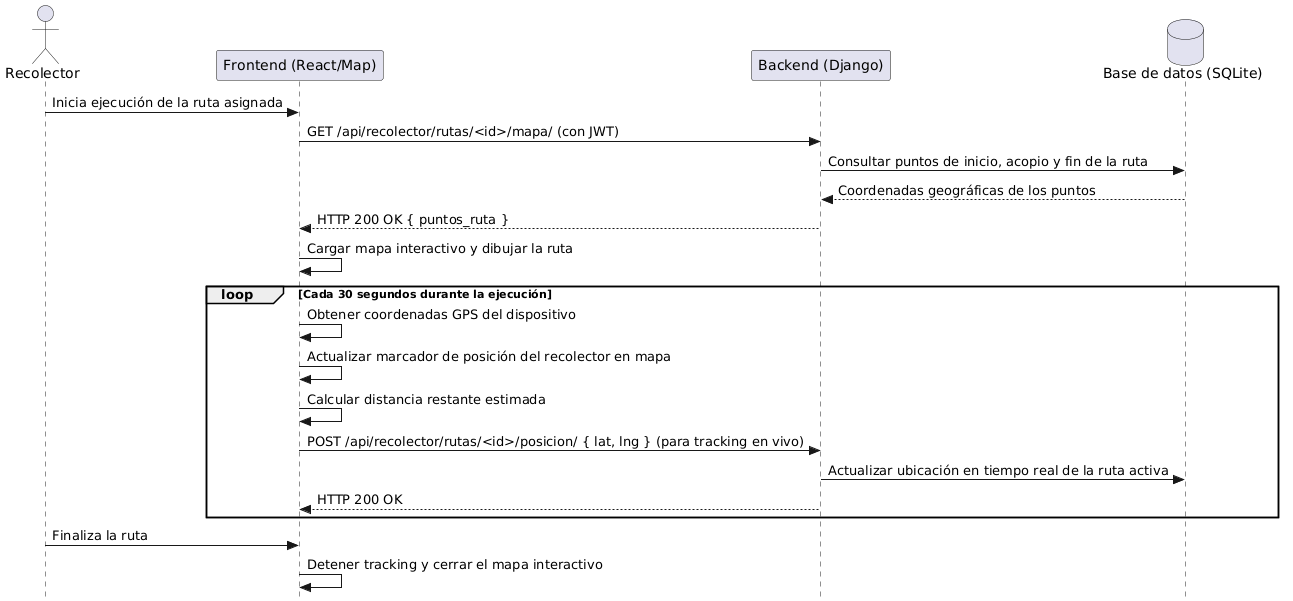

The diagram above was rendered by PlantUML. Its source (embedded in the PNG):
@startuml
skinparam style strictuml
actor Recolector as R
participant "Frontend (React/Map)" as FE
participant "Backend (Django)" as BE
database "Base de datos (SQLite)" as DB

R -> FE: Inicia ejecución de la ruta asignada
FE -> BE: GET /api/recolector/rutas/<id>/mapa/ (con JWT)
BE -> DB: Consultar puntos de inicio, acopio y fin de la ruta
DB --> BE: Coordenadas geográficas de los puntos
BE --> FE: HTTP 200 OK { puntos_ruta }
FE -> FE: Cargar mapa interactivo y dibujar la ruta
loop Cada 30 segundos durante la ejecución
    FE -> FE: Obtener coordenadas GPS del dispositivo
    FE -> FE: Actualizar marcador de posición del recolector en mapa
    FE -> FE: Calcular distancia restante estimada
    FE -> BE: POST /api/recolector/rutas/<id>/posicion/ { lat, lng } (para tracking en vivo)
    BE -> DB: Actualizar ubicación en tiempo real de la ruta activa
    BE --> FE: HTTP 200 OK
end
R -> FE: Finaliza la ruta
FE -> FE: Detener tracking y cerrar el mapa interactivo
@enduml